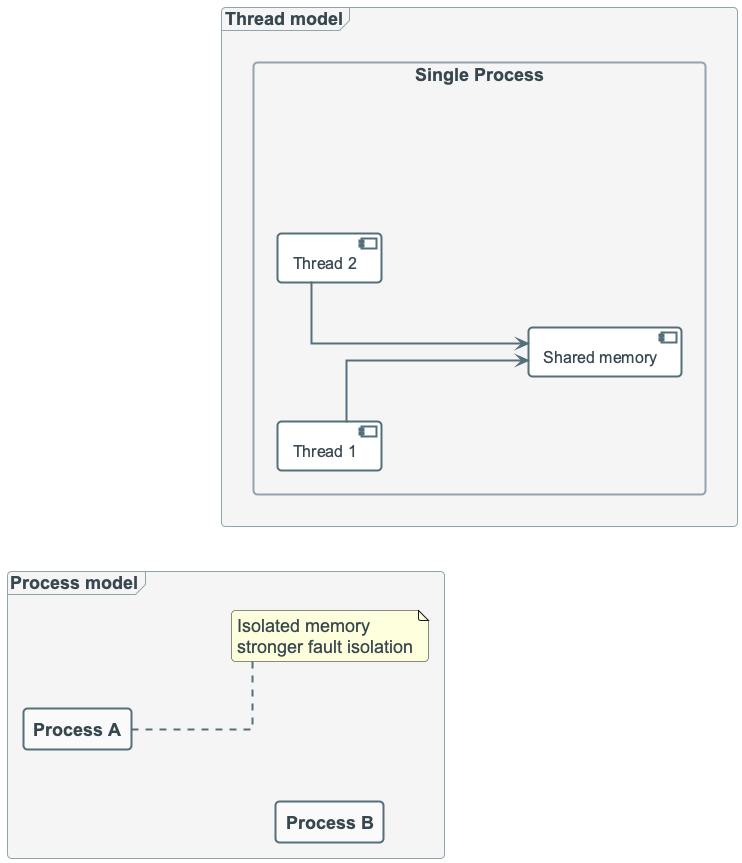

The diagram above was rendered by PlantUML. Its source (embedded in the PNG):
@startuml
!include ../_template_styles.puml

left to right direction

frame "Process model" {
  rectangle "Process A" as P1
  rectangle "Process B" as P2
  P1 -[hidden]down- P2
  note right of P1
  Isolated memory
  stronger fault isolation
  end note
}

frame "Thread model" {
  rectangle "Single Process" as PR {
    component "Thread 1" as T1
    component "Thread 2" as T2
    component "Shared memory" as TM
    T1 --> TM
    T2 --> TM
  }
}

P2 -[hidden]right- PR

@enduml